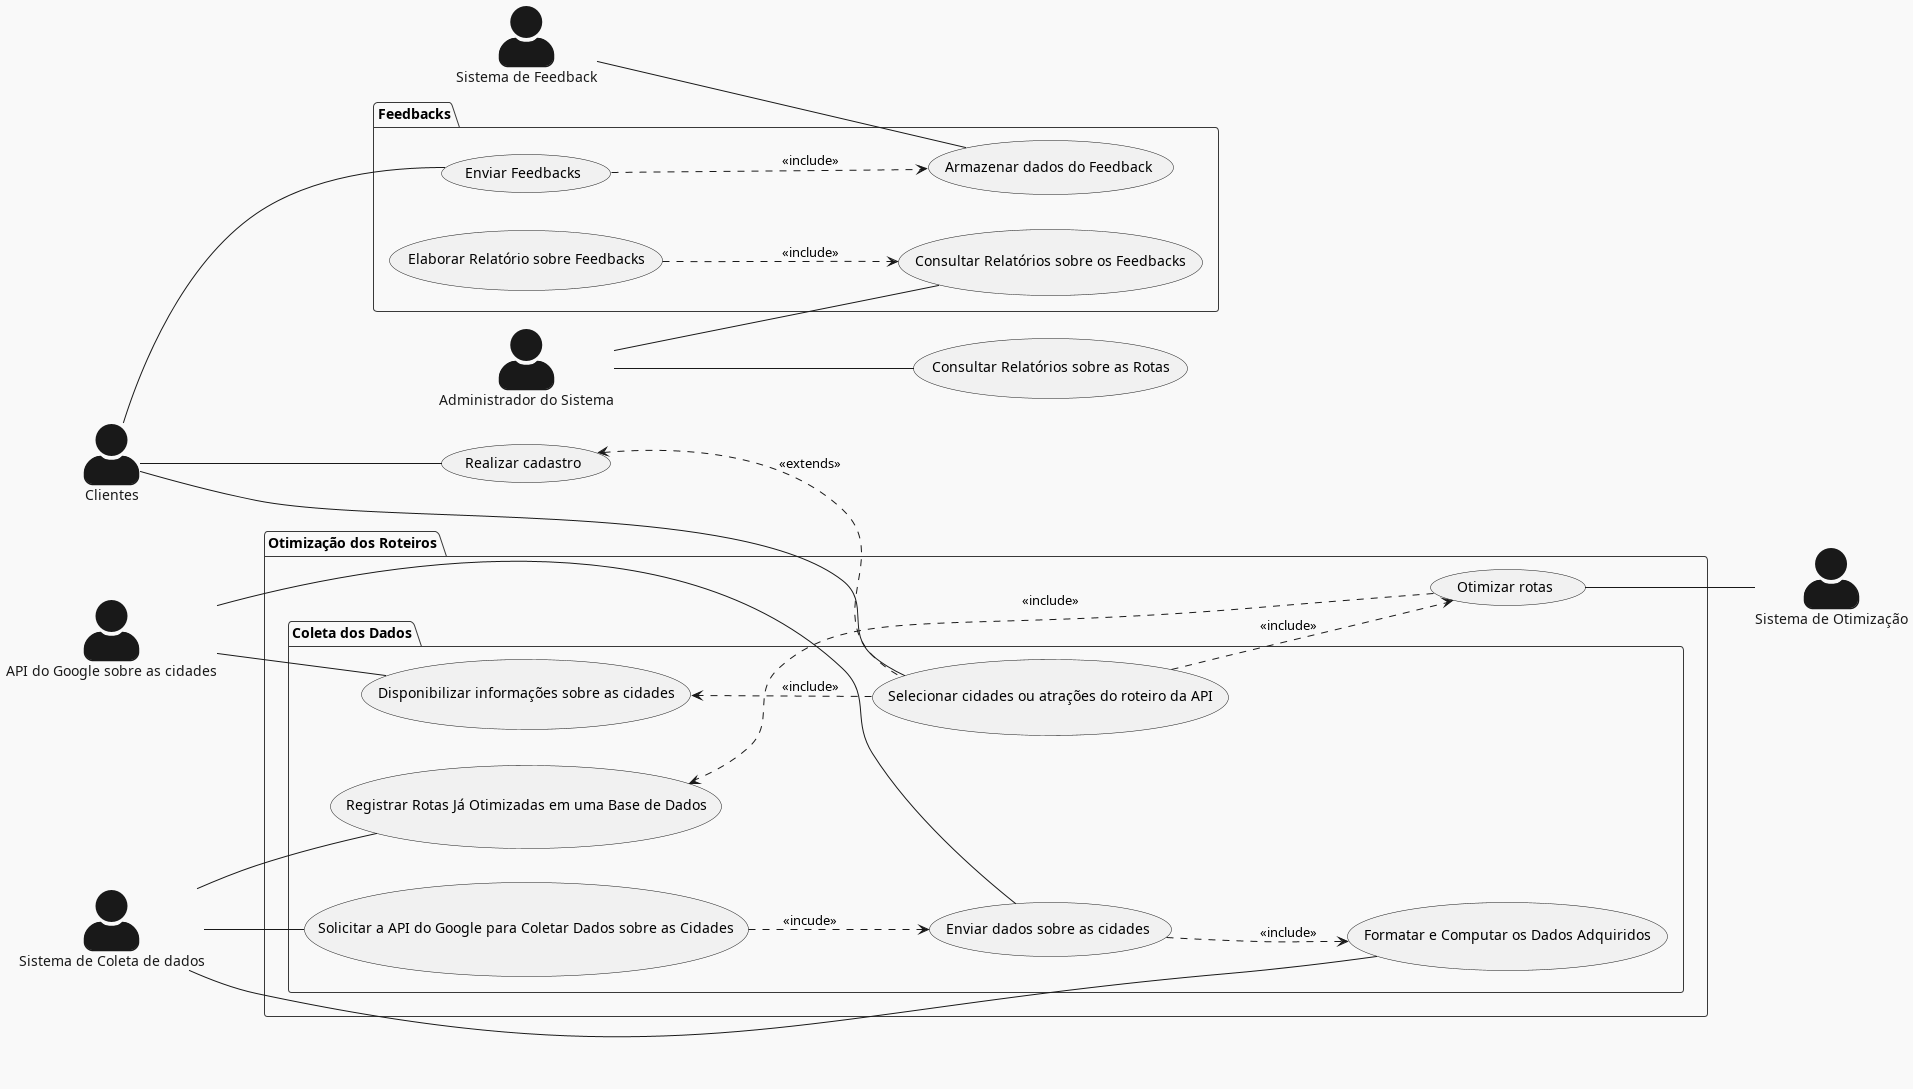

The diagram above was rendered by PlantUML. Its source (embedded in the PNG):
@startuml
skinparam actorStyle awesome
!theme mars
left to right direction

actor "Clientes" as cliente
actor "API do Google sobre as cidades" as API
actor "Sistema de Otimização" as  otimizador
actor "Administrador do Sistema" as sys_admin
actor "Sistema de Feedback" as feedback
actor "Sistema de Coleta de dados" as coletador

cliente -- (Realizar cadastro)




package "Otimização dos Roteiros"{


(Otimizar rotas) -- otimizador 

    package "Coleta dos Dados"{
        cliente -- (Selecionar cidades ou atrações do roteiro da API)
        (Selecionar cidades ou atrações do roteiro da API) ..> (Otimizar rotas): <<include>>
        (Solicitar a API do Google para Coletar Dados sobre as Cidades) ..> (Enviar dados sobre as cidades) : <<incude>>
        coletador -- (Solicitar a API do Google para Coletar Dados sobre as Cidades)
        coletador -- (Registrar Rotas Já Otimizadas em uma Base de Dados)
        coletador -- (Formatar e Computar os Dados Adquiridos)
        API -- (Enviar dados sobre as cidades)
        API -- (Disponibilizar informações sobre as cidades)
        (Disponibilizar informações sobre as cidades) <.. (Selecionar cidades ou atrações do roteiro da API) : <<include>>
        (Otimizar rotas) ..> (Registrar Rotas Já Otimizadas em uma Base de Dados) : <<include>>


    }



}



sys_admin -- (Consultar Relatórios sobre as Rotas)




(Realizar cadastro) <.. (Selecionar cidades ou atrações do roteiro da API) : <<extends>>
(Enviar dados sobre as cidades) ..> (Formatar e Computar os Dados Adquiridos) : <<include>>


package "Feedbacks"{

(Enviar Feedbacks) ..> (Armazenar dados do Feedback) : <<include>>
(Elaborar Relatório sobre Feedbacks) ..> (Consultar Relatórios sobre os Feedbacks) : <<include>>
cliente -- (Enviar Feedbacks)
feedback -- (Armazenar dados do Feedback)
sys_admin -- (Consultar Relatórios sobre os Feedbacks)



}



@enduml